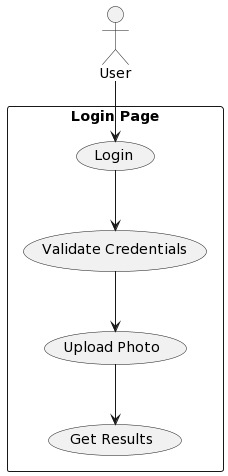

The diagram above was rendered by PlantUML. Its source (embedded in the PNG):
@startuml
actor User as u

rectangle "Login Page" {
  u --> (Login)
  (Login) --> (Validate Credentials)
  (Validate Credentials) --> (Upload Photo)
  (Upload Photo) --> (Get Results)
 }
@enduml